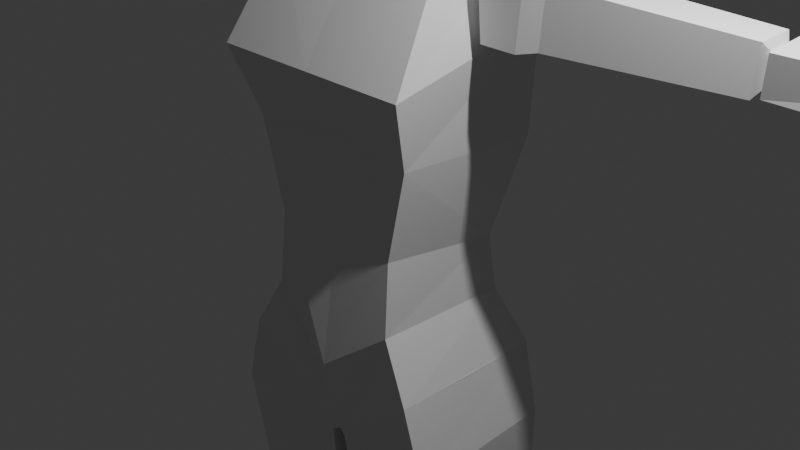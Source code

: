 # Source: femaleTemplate.blend  (saved by Blender 4.0.36; exported with 4.5.12 LTS)
import bpy
from mathutils import Matrix  # noqa: F401  (used for matrix-valued properties, if any)

bpy.ops.wm.read_factory_settings(use_empty=True)
scene = bpy.context.scene
scene.name = 'Scene'

# ---- collections
col_collection = bpy.data.collections.new('Collection'); scene.collection.children.link(col_collection)

# ---- materials (node trees are filled in below, after node groups)
mat_material = bpy.data.materials.new('Material')
mat_material.alpha_threshold = 0.0
mat_material.use_transparent_shadow = False
mat_material.roughness = 0.5
mat_material.line_color = (0.0, 0.0, 0.0, 1.0)

# ---- material node trees
mat_material.use_nodes = True; mat_material.node_tree.nodes.clear()
_N = mat_material.node_tree.nodes; _L = mat_material.node_tree.links
n0 = _N.new('ShaderNodeOutputMaterial'); n0.name = 'Material Output'; n0.location = (300, 300)
n1 = _N.new('ShaderNodeBsdfPrincipled'); n1.name = 'Principled BSDF'; n1.location = (10, 300)
n1.inputs[3].default_value = 1.45
_L.new(n1.outputs[0], n0.inputs[0])
n0.is_active_output = True

# ---- world
world_world = bpy.data.worlds.new('World'); scene.world = world_world
world_world.use_nodes = True; world_world.node_tree.nodes.clear()
_N = world_world.node_tree.nodes; _L = world_world.node_tree.links
n0 = _N.new('ShaderNodeOutputWorld'); n0.name = 'World Output'; n0.location = (300, 300)
n1 = _N.new('ShaderNodeBackground'); n1.name = 'Background'; n1.location = (10, 300)
n1.inputs[0].default_value = (0.05088, 0.05088, 0.05088, 1.0)
_L.new(n1.outputs[0], n0.inputs[0])
n0.is_active_output = True
world_world.color = (0.05088, 0.05088, 0.05088)
world_world.use_sun_shadow = False
world_world.sun_shadow_jitter_overblur = 0.0

# ---- cameras
cam_camera = bpy.data.cameras.new('Camera')
cam_camera.clip_end = 100.0
cam_camera.ortho_scale = 7.314

# ---- lights
light_light = bpy.data.lights.new('Light', 'POINT')
light_light.transmission_factor = 0.0
light_light.use_soft_falloff = False
light_light.energy = 1000.0
light_light.shadow_soft_size = 0.1
light_light.shadow_maximum_resolution = 0.006
light_light.use_absolute_resolution = True

# ---- meshes
me_cube = bpy.data.meshes.new('Cube')
me_cube.from_pydata([(1.007, 0.8695, 0.4378), (0.7637, 0.6479, -0.6506), (1.007, -0.7588, 0.5251), (0.7637, -0.7317, -0.458), (0.0, -1.01, 1.259), (0.0, 0.9601, 1.641), (1.169, -1.01, 1.259), (1.169, 0.7625, 1.641), (0.0, 0.8695, -0.9554), (0.0, -0.7588, 0.6841), (0.0, -0.7317, -0.6155), (0.0, 0.7449, 0.1487), (0.0, 0.6217, 2.49), (0.0, -0.3919, 2.244), (1.002, -0.3919, 2.271), (1.002, 0.6217, 2.383), (0.0, -0.7249, -2.723), (1.132, -0.8734, -1.841), (1.132, 0.8945, -1.841), (0.0, 0.7145, -2.426), (0.7904, -0.7965, -1.241), (0.8284, 0.693, -1.241), (0.0, 1.069, -2.013), (0.0, -0.9145, -1.845), (-1.007, 0.8695, 0.4378), (-0.7637, 0.6479, -0.6506), (-1.007, -0.7588, 0.5251), (-0.7637, -0.7317, -0.458), (-1.169, -1.01, 1.259), (-1.169, 0.7625, 1.641), (-1.002, -0.3919, 2.271), (-1.002, 0.6217, 2.383), (-1.132, -0.8734, -1.841), (-1.132, 0.8945, -1.841), (-0.7904, -0.7965, -1.241), (-0.8284, 0.693, -1.241)], [], [(4, 6, 14, 13), (9, 2, 6, 4), (21, 20, 17, 18), (1, 0, 2, 3), (8, 11, 0, 1), (15, 12, 13, 14), (0, 11, 5, 7), (3, 2, 9, 10), (2, 0, 7, 6), (6, 7, 15, 14), (7, 5, 12, 15), (19, 18, 17, 16), (22, 21, 18), (20, 23, 16, 17), (3, 10, 23, 20), (8, 1, 22), (1, 3, 20, 21), (18, 19, 22), (22, 1, 21), (4, 13, 30, 28), (9, 4, 28, 26), (35, 33, 32, 34), (25, 27, 26, 24), (8, 25, 24, 11), (31, 30, 13, 12), (24, 29, 5, 11), (27, 10, 9, 26), (26, 28, 29, 24), (28, 30, 31, 29), (29, 31, 12, 5), (19, 16, 32, 33), (22, 33, 35), (34, 32, 16, 23), (27, 34, 23, 10), (8, 22, 25), (25, 35, 34, 27), (33, 22, 19), (22, 35, 25)])
_uv = me_cube.uv_layers.new(name='UVMap')
_uv.uv.foreach_set('vector', [0.625, 0.8767, 0.625, 0.739, 0.625, 0.7445, 0.625, 0.8688, 0.625, 0.875, 0.625, 0.7665, 0.625, 0.7493, 0.625, 0.8752, 0.375, 0.5543, 0.375, 0.7405, 0.375, 0.7498, 0.375, 0.5288, 0.3997, 0.5599, 0.6156, 0.5325, 0.6315, 0.736, 0.436, 0.7324, 0.4226, 0.3892, 0.5766, 0.3848, 0.6165, 0.4901, 0.4, 0.4973, 0.6314, 0.5631, 0.7564, 0.5631, 0.7531, 0.6916, 0.6299, 0.6898, 0.625, 0.4836, 0.625, 0.3752, 0.625, 0.3754, 0.625, 0.4999, 0.4496, 0.7654, 0.629, 0.7654, 0.6495, 0.8796, 0.4908, 0.8757, 0.625, 0.7357, 0.625, 0.5321, 0.625, 0.5455, 0.625, 0.7671, 0.625, 0.7671, 0.625, 0.5455, 0.625, 0.563, 0.625, 0.6898, 0.625, 0.5151, 0.625, 0.3768, 0.625, 0.3822, 0.625, 0.506, 0.2737, 0.5508, 0.3831, 0.5298, 0.3827, 0.7505, 0.2533, 0.7302, 0.375, 0.3861, 0.375, 0.498, 0.375, 0.5176, 0.375, 0.7601, 0.375, 0.8649, 0.375, 0.8746, 0.375, 0.7346, 0.375, 0.7456, 0.375, 0.8532, 0.375, 0.8665, 0.375, 0.7608, 0.375, 0.3949, 0.375, 0.4987, 0.375, 0.3776, 0.375, 0.5598, 0.375, 0.7323, 0.375, 0.7404, 0.375, 0.5542, 0.375, 0.517, 0.375, 0.388, 0.375, 0.3862, 0.375, 0.3821, 0.375, 0.499, 0.375, 0.4979, 0.625, 0.8767, 0.625, 0.8688, 0.625, 0.7445, 0.625, 0.739, 0.625, 0.875, 0.625, 0.8752, 0.625, 0.7493, 0.625, 0.7665, 0.375, 0.5543, 0.375, 0.5288, 0.375, 0.7498, 0.375, 0.7405, 0.3997, 0.5599, 0.436, 0.7324, 0.6315, 0.736, 0.6156, 0.5325, 0.4226, 0.3892, 0.4, 0.4973, 0.6165, 0.4901, 0.5766, 0.3848, 0.6314, 0.5631, 0.6299, 0.6898, 0.7531, 0.6916, 0.7564, 0.5631, 0.625, 0.4836, 0.625, 0.4999, 0.625, 0.3754, 0.625, 0.3752, 0.4496, 0.7654, 0.4908, 0.8757, 0.6495, 0.8796, 0.629, 0.7654, 0.625, 0.7357, 0.625, 0.7671, 0.625, 0.5455, 0.625, 0.5321, 0.625, 0.7671, 0.625, 0.6898, 0.625, 0.563, 0.625, 0.5455, 0.625, 0.5151, 0.625, 0.506, 0.625, 0.3822, 0.625, 0.3768, 0.2737, 0.5508, 0.2533, 0.7302, 0.3827, 0.7505, 0.3831, 0.5298, 0.375, 0.3861, 0.375, 0.5176, 0.375, 0.498, 0.375, 0.7601, 0.375, 0.7346, 0.375, 0.8746, 0.375, 0.8649, 0.375, 0.7456, 0.375, 0.7608, 0.375, 0.8665, 0.375, 0.8532, 0.375, 0.3949, 0.375, 0.3776, 0.375, 0.4987, 0.375, 0.5598, 0.375, 0.5542, 0.375, 0.7404, 0.375, 0.7323, 0.375, 0.517, 0.375, 0.3862, 0.375, 0.388, 0.375, 0.3821, 0.375, 0.4979, 0.375, 0.499])
me_cube.materials.append(mat_material)
me_cube.use_mirror_vertex_groups = False
me_cube.update()
me_cube_001 = bpy.data.meshes.new('Cube.001')
me_cube_001.from_pydata([(-0.2442, 1.133, 5.976), (-0.02224, 0.8815, 6.149), (-0.1901, 2.364, 5.653), (0.04788, 2.095, 5.838), (-0.1621, -1.681, -3.454), (0.1764, -1.948, -2.801), (-0.07326, 0.1283, -4.179), (0.2896, -0.1578, -3.479), (-0.1096, 1.784, 6.461), (0.08439, -1.404, -4.316), (-0.09942, 0.6894, -1.444), (0.2187, 0.3245, -1.219), (-0.174, -0.9175, -0.9618), (0.1228, -1.258, -0.7525), (0.2676, 0.1987, -2.018), (-0.1876, -1.23, -1.71), (-0.1013, 0.6218, -2.278), (0.1566, -1.624, -1.467)], [], [(0, 1, 8), (16, 14, 7, 6), (6, 9, 4), (12, 13, 1, 0), (16, 6, 4, 15), (11, 3, 1, 13), (14, 11, 13, 17), (3, 2, 8), (8, 1, 3), (8, 2, 0), (4, 9, 5), (5, 9, 7), (7, 9, 6), (2, 10, 12, 0), (15, 17, 13, 12), (2, 3, 11, 10), (4, 5, 17, 15), (7, 14, 17, 5), (10, 16, 15, 12), (10, 11, 14, 16)])
_uv = me_cube_001.uv_layers.new(name='UVMap')
_uv.uv.foreach_set('vector', [1.711, 0.3364, 1.741, 0.3069, 1.741, 0.4098, 0.6182, 0.4015, 0.6531, 0.43, 0.4723, 0.4624, 0.3828, 0.445, 0.04922, 0.5139, 0.01839, 0.7023, 0.009852, 0.7228, 0.7852, 0.9011, 0.8132, 0.8782, 1.67, 1.053, 1.647, 1.07, 0.229, 0.4908, 0.2643, 0.5554, 0.2268, 0.7786, 0.1944, 0.7195, 0.7229, 0.5284, 0.8547, 0.2966, 0.8761, 0.4467, 0.7521, 0.724, 0.6896, 0.5398, 0.6633, 0.5205, 0.6534, 0.7139, 0.6779, 0.7625, 1.732, 0.4776, 1.7, 0.5092, 1.739, 0.4069, 1.725, 0.4072, 1.744, 0.308, 1.751, 0.4566, 1.742, 0.4062, 1.677, 0.4877, 1.711, 0.3373, 0.4193, 0.8394, 0.3383, 0.7809, 0.4891, 0.8949, 0.5904, 0.8162, 0.4095, 0.7493, 0.5064, 0.5935, 0.4477, 0.5735, 0.3407, 0.7221, 0.3612, 0.5357, 0.08349, 0.2606, 0.2172, 0.4811, 0.1874, 0.6796, 0.06165, 0.4129, 0.6908, 0.8326, 0.7261, 0.8091, 0.812, 0.8284, 0.7815, 0.8487, 1.6, 0.2276, 1.625, 0.2457, 0.7524, 0.4064, 0.7223, 0.3818, 0.4762, 0.8473, 0.5598, 0.831, 0.7248, 0.8605, 0.6923, 0.8871, 0.6741, 0.5924, 0.7015, 0.5456, 0.7354, 0.771, 0.7104, 0.8135, 0.164, 0.4841, 0.2031, 0.4931, 0.1729, 0.7227, 0.1383, 0.6834, 0.6465, 0.3852, 0.6863, 0.3802, 0.6055, 0.3966, 0.5593, 0.4024])
me_cube_001.update()
me_cube_002 = bpy.data.meshes.new('Cube.002')
me_cube_002.from_pydata([(-0.9868, -0.5431, -0.4468), (-0.988, -0.5458, 0.4619), (-0.9875, 0.4762, -0.5399), (-0.9875, 0.4762, 0.5424), (1.002, -0.5608, -0.5735), (1.019, -0.5606, 0.4596), (0.9667, 0.7294, -0.4455), (0.9969, 0.5961, 0.5528), (-1.105, -0.09914, 0.005193), (1.071, 0.03158, -0.01637)], [], [(0, 1, 8), (2, 3, 7, 6), (6, 9, 4), (4, 5, 1, 0), (2, 6, 4, 0), (7, 3, 1, 5), (8, 1, 3), (3, 2, 8), (2, 0, 8), (4, 9, 5), (5, 9, 7), (7, 9, 6)])
_uv = me_cube_002.uv_layers.new(name='UVMap')
_uv.uv.foreach_set('vector', [0.4622, 0.02492, 0.5758, 0.02463, 0.5187, 0.08175, 0.4511, 0.2646, 0.5863, 0.2646, 0.5871, 0.5099, 0.4628, 0.5079, 0.4561, 0.5615, 0.5101, 0.6457, 0.4498, 0.7218, 0.4504, 0.7387, 0.576, 0.7387, 0.5757, 0.9851, 0.4625, 0.9847, 0.14, 0.5994, 0.3805, 0.5686, 0.386, 0.7261, 0.1401, 0.7244, 0.6156, 0.5783, 0.8597, 0.5931, 0.8598, 0.7188, 0.6131, 0.72, 0.5224, 0.08532, 0.5806, 0.02945, 0.5905, 0.1572, 0.5859, 0.1621, 0.4506, 0.1621, 0.5187, 0.09068, 0.4459, 0.1571, 0.4572, 0.0297, 0.5145, 0.08523, 0.4465, 0.7184, 0.5159, 0.6475, 0.5753, 0.7183, 0.5722, 0.7207, 0.5166, 0.6477, 0.5847, 0.5769, 0.5872, 0.5748, 0.516, 0.6403, 0.4627, 0.5586])
me_cube_002.update()
me_cube_003 = bpy.data.meshes.new('Cube.003')
me_cube_003.from_pydata([(0.05826, -0.4546, -0.7053), (-0.06353, -0.4546, 0.5779), (-0.6891, 1.523, -0.7633), (-0.8219, 1.523, 0.6359), (0.8683, -0.2028, -1.064), (0.8683, -0.2028, 0.9363), (0.8683, 1.377, -1.064), (0.8683, 1.377, 0.9363), (1.234, 0.5225, -0.06355), (-1.731, 1.285, 0.07374), (-1.338, -0.443, 0.07374), (-0.2786, -0.931, -0.5075), (-0.2786, -0.931, 0.5779), (0.2955, -1.226, 0.8701), (0.4256, -1.293, -0.6771), (-0.2861, -1.468, 0.1622)], [], [(3, 2, 9), (2, 3, 7, 6), (6, 8, 4), (0, 4, 14, 11), (2, 6, 4, 0), (7, 3, 1, 5), (10, 1, 3, 9), (4, 8, 5), (5, 8, 7), (7, 8, 6), (0, 1, 10), (2, 0, 10, 9), (14, 15, 11), (5, 1, 12, 13), (4, 5, 13, 14), (1, 0, 11, 12), (11, 15, 12), (12, 15, 13), (13, 15, 14)])
_uv = me_cube_003.uv_layers.new(name='UVMap')
_uv.uv.foreach_set('vector', [0.5871, 0.2822, 0.4121, 0.2959, 0.5172, 0.1791, 0.4125, 0.305, 0.5874, 0.2885, 0.625, 0.5, 0.375, 0.5, 0.375, 0.5182, 0.504, 0.625, 0.375, 0.7157, 0.2695, 0.7459, 0.3739, 0.7147, 0.2983, 0.8418, 0.221, 0.8013, 0.1752, 0.5046, 0.375, 0.5182, 0.3759, 0.7154, 0.2711, 0.7495, 0.625, 0.5182, 0.8408, 0.5046, 0.7437, 0.7494, 0.6243, 0.7154, 0.5365, 0.002323, 0.6743, -0.003853, 0.6359, 0.2404, 0.5059, 0.2193, 0.375, 0.7117, 0.5, 0.6192, 0.625, 0.7117, 0.625, 0.7157, 0.4961, 0.625, 0.625, 0.5182, 0.625, 0.5182, 0.5, 0.6296, 0.375, 0.5182, 0.418, 0.8885, 0.5784, 0.9388, 0.5172, 1.057, 0.1305, 0.509, 0.1468, 0.7523, 0.07683, 0.7484, 0.06403, 0.5309, 0.4115, 0.8674, 0.4921, 0.9595, 0.4286, 0.9376, 0.6259, 0.7153, 0.7456, 0.7455, 0.7718, 0.8034, 0.6999, 0.8398, 0.3748, 0.7117, 0.6247, 0.7121, 0.6155, 0.8098, 0.422, 0.8085, 0.5753, 1.062, 0.4148, 1.027, 0.4401, 1.018, 0.5755, 1.05, 0.4445, 0.9743, 0.5282, 0.967, 0.5802, 0.9743, 0.5878, 0.9278, 0.5359, 0.938, 0.6123, 0.8625, 0.6159, 0.8569, 0.5274, 0.9212, 0.4225, 0.8455])
me_cube_003.update()
me_cube_004 = bpy.data.meshes.new('Cube.004')
me_cube_004.from_pydata([(-0.05181, -1.76, -5.93), (0.007247, -0.6023, -6.557), (0.1671, -1.965, -5.569), (0.1021, -1.398, -6.635), (-0.2095, -0.384, 1.234), (-0.1303, 1.154, 0.4686), (0.08251, -0.6528, 1.738), (-0.2483, -0.3166, 2.048), (-0.2795, 0.08377, 3.811), (0.09031, -0.6283, 2.633), (-0.1572, 1.461, 1.177), (-0.1909, 1.896, 3.099), (0.2058, 1.127, 1.803), (0.1806, 1.48, 3.264), (0.1827, 0.8659, 1.009), (0.2419, -0.8223, -6.17), (0.06703, -0.3045, 3.964), (-0.05986, 0.7653, 4.611)], [], [(1, 0, 4, 5), (3, 0, 1), (4, 0, 2, 6), (0, 3, 2), (5, 4, 7, 10), (7, 4, 6, 9), (8, 7, 9, 16), (10, 7, 8, 11), (5, 10, 12, 14), (10, 11, 13, 12), (13, 16, 9, 12), (12, 9, 6, 14), (1, 5, 14, 15), (14, 6, 2, 15), (3, 15, 2), (15, 3, 1), (13, 11, 17), (16, 13, 17), (11, 8, 17), (8, 16, 17)])
_uv = me_cube_004.uv_layers.new(name='UVMap')
_uv.uv.foreach_set('vector', [0.08349, 0.2606, 0.06165, 0.4129, 0.1882, 0.6809, 0.2179, 0.4824, 1.742, 0.4062, 1.711, 0.3373, 1.677, 0.4877, 0.7765, 0.8993, 1.647, 1.07, 1.67, 1.053, 0.8045, 0.8764, 1.711, 0.3364, 1.741, 0.4098, 1.741, 0.3069, 0.1658, 0.4854, 0.1402, 0.6847, 0.175, 0.7241, 0.2051, 0.4945, 0.6828, 0.8306, 0.7749, 0.847, 0.8051, 0.8267, 0.7179, 0.807, 0.4653, 0.8453, 0.6817, 0.8852, 0.7143, 0.8586, 0.5488, 0.829, 0.2298, 0.4922, 0.1952, 0.7209, 0.2276, 0.78, 0.2651, 0.5568, 0.655, 0.3835, 0.5688, 0.4005, 0.6153, 0.3947, 0.6951, 0.3785, 0.6292, 0.3994, 0.3938, 0.4429, 0.4832, 0.4604, 0.6641, 0.4279, 0.675, 0.591, 0.7112, 0.8121, 0.7363, 0.7695, 0.7024, 0.5441, 0.6882, 0.5384, 0.6764, 0.761, 0.6522, 0.7126, 0.6621, 0.5193, 1.6, 0.2276, 0.7324, 0.3801, 0.7625, 0.4047, 1.625, 0.2457, 0.7236, 0.5272, 0.7528, 0.7229, 0.8761, 0.4467, 0.8547, 0.2966, 1.725, 0.4072, 1.751, 0.4566, 1.744, 0.308, 1.732, 0.4776, 1.739, 0.4069, 1.7, 0.5092, 0.4481, 0.5687, 0.3617, 0.5323, 0.3406, 0.7231, 0.5958, 0.8146, 0.5118, 0.5919, 0.4103, 0.7491, 0.04922, 0.5149, 0.009853, 0.7238, 0.01839, 0.7022, 0.4127, 0.8339, 0.4811, 0.8882, 0.3363, 0.7792])
me_cube_004.update()
me_cube_005 = bpy.data.meshes.new('Cube.005')
me_cube_005.from_pydata([(1.001, -0.3231, -0.4018), (0.9743, 0.6933, -0.4956), (0.9973, -0.3261, 0.5068), (-0.9798, -0.7801, -0.6182), (1.104, 0.1453, 0.05514), (0.9683, 0.6926, 0.5867), (-1.013, 0.3737, 0.5074), (-0.9812, 0.5139, -0.4895), (-1.003, -0.7843, 0.4139), (-1.068, -0.2052, -0.06473)], [], [(1, 4, 0), (1, 0, 3, 7), (3, 0, 2, 8), (0, 4, 2), (4, 5, 2), (5, 4, 1), (6, 8, 2, 5), (1, 7, 6, 5), (6, 7, 9), (8, 6, 9), (7, 3, 9), (3, 8, 9)])
_uv = me_cube_005.uv_layers.new(name='UVMap')
_uv.uv.foreach_set('vector', [0.4459, 0.1571, 0.5145, 0.08523, 0.4572, 0.0297, 0.14, 0.5994, 0.1401, 0.7244, 0.386, 0.7261, 0.3805, 0.5686, 0.4504, 0.7387, 0.4625, 0.9847, 0.5757, 0.9851, 0.576, 0.7387, 0.4622, 0.02492, 0.5187, 0.08175, 0.5758, 0.02463, 0.5224, 0.08532, 0.5905, 0.1572, 0.5806, 0.02945, 0.5859, 0.1621, 0.5187, 0.09068, 0.4506, 0.1621, 0.6156, 0.5783, 0.6131, 0.72, 0.8598, 0.7188, 0.8597, 0.5931, 0.4511, 0.2646, 0.4628, 0.5079, 0.5871, 0.5099, 0.5863, 0.2646, 0.5872, 0.5748, 0.4627, 0.5586, 0.516, 0.6403, 0.5722, 0.7207, 0.5847, 0.5769, 0.5166, 0.6477, 0.4561, 0.5615, 0.4498, 0.7218, 0.5101, 0.6457, 0.4465, 0.7184, 0.5753, 0.7183, 0.5159, 0.6475])
me_cube_005.update()
me_cube_006 = bpy.data.meshes.new('Cube.006')
me_cube_006.from_pydata([(-0.01986, -0.4552, -0.7073), (0.689, 1.533, -0.7281), (0.04877, -0.4537, 0.5808), (-0.8192, -0.216, -1.107), (1.342, -0.4221, 0.1421), (0.318, -0.9263, -0.4922), (0.2732, -0.9267, 0.592), (-0.371, -1.299, -0.6974), (0.3087, -1.463, 0.1774), (-0.3063, -1.23, 0.8547), (-0.9018, -0.2167, 0.8911), (-0.9337, 1.363, 0.8903), (-1.24, 0.5032, -0.1267), (-0.8511, 1.363, -1.108), (0.7638, 1.535, 0.6763), (1.7, 1.312, 0.1613)], [], [(1, 15, 4, 0), (1, 0, 3, 13), (2, 6, 5, 0), (0, 4, 2), (0, 5, 7, 3), (5, 6, 8), (7, 5, 8), (9, 7, 8), (6, 9, 8), (3, 7, 9, 10), (10, 9, 6, 2), (10, 11, 12), (11, 10, 2, 14), (3, 10, 12), (11, 13, 12), (13, 3, 12), (1, 13, 11, 14), (4, 15, 14, 2), (14, 15, 1)])
_uv = me_cube_006.uv_layers.new(name='UVMap')
_uv.uv.foreach_set('vector', [0.1305, 0.509, 0.06403, 0.5309, 0.07683, 0.7484, 0.1468, 0.7523, 0.1752, 0.5046, 0.2711, 0.7495, 0.3759, 0.7154, 0.375, 0.5182, 0.5753, 1.062, 0.5755, 1.05, 0.4401, 1.018, 0.4148, 1.027, 0.418, 0.8885, 0.5172, 1.057, 0.5784, 0.9388, 0.2695, 0.7459, 0.221, 0.8013, 0.2983, 0.8418, 0.3739, 0.7147, 0.4445, 0.9743, 0.5802, 0.9743, 0.5282, 0.967, 0.4115, 0.8674, 0.4286, 0.9376, 0.4921, 0.9595, 0.6159, 0.8569, 0.4225, 0.8455, 0.5274, 0.9212, 0.5878, 0.9278, 0.6123, 0.8625, 0.5359, 0.938, 0.3748, 0.7117, 0.422, 0.8085, 0.6155, 0.8098, 0.6247, 0.7121, 0.6259, 0.7153, 0.6999, 0.8398, 0.7718, 0.8034, 0.7456, 0.7455, 0.625, 0.7157, 0.625, 0.5182, 0.4961, 0.625, 0.625, 0.5182, 0.6243, 0.7154, 0.7437, 0.7494, 0.8408, 0.5046, 0.375, 0.7117, 0.625, 0.7117, 0.5, 0.6192, 0.625, 0.5182, 0.375, 0.5182, 0.5, 0.6296, 0.375, 0.5182, 0.375, 0.7157, 0.504, 0.625, 0.4125, 0.305, 0.375, 0.5, 0.625, 0.5, 0.5874, 0.2885, 0.5365, 0.002323, 0.5059, 0.2193, 0.6359, 0.2404, 0.6743, -0.003853, 0.5871, 0.2822, 0.5172, 0.1791, 0.4121, 0.2959])
me_cube_006.update()
me_cube_007 = bpy.data.meshes.new('Cube.007')
me_cube_007.from_pydata([(-0.2938, -0.8896, 1.12), (-0.04177, -0.8812, 1.629), (-0.194, 0.7772, 1.127), (0.05552, 0.8599, 1.576), (0.9572, -0.855, 1.001), (1.05, -0.8379, 1.033), (0.939, 0.8187, 1.011), (1.033, 0.8166, 1.362), (-0.002165, 0.05036, 1.633), (-0.2633, 0.5806, -0.914), (-0.333, -0.5984, -0.8784), (0.8397, 0.5069, -0.9306), (0.7731, -0.6358, -0.896), (0.2562, -0.04593, -1.039)], [], [(0, 1, 3, 2), (2, 3, 7, 6), (6, 7, 5, 4), (4, 5, 1, 0), (4, 0, 10, 12), (7, 8, 5), (5, 8, 1), (1, 8, 3), (3, 8, 7), (9, 11, 13), (2, 6, 11, 9), (0, 2, 9, 10), (6, 4, 12, 11), (13, 11, 12), (12, 10, 13), (10, 9, 13)])
_uv = me_cube_007.uv_layers.new(name='UVMap')
_uv.uv.foreach_set('vector', [0.6528, 0.01267, 0.705, 0.01346, 0.7172, 0.2124, 0.6685, 0.2055, 0.6462, 0.351, 0.6968, 0.3818, 0.6536, 0.4912, 0.6316, 0.4917, 0.6222, 0.5231, 0.6545, 0.5228, 0.6305, 0.7298, 0.6221, 0.7319, 0.6257, 0.756, 0.6298, 0.7444, 0.7035, 0.8802, 0.6401, 0.9115, 0.6257, 0.756, 0.6401, 0.9115, 0.391, 0.9148, 0.3905, 0.7774, 0.6354, 0.5295, 0.7555, 0.6109, 0.6202, 0.7298, 0.624, 0.7352, 0.7697, 0.6294, 0.7654, 0.7258, 0.7442, 0.7359, 0.7516, 0.6324, 0.7579, 0.5424, 0.7432, 0.5351, 0.7574, 0.6081, 0.652, 0.5111, 0.24, 0.5629, 0.3753, 0.5713, 0.3035, 0.6401, 0.645, 0.3502, 0.6316, 0.4917, 0.4184, 0.4795, 0.4223, 0.3424, 0.6515, 0.01267, 0.6671, 0.2056, 0.48, 0.1944, 0.4727, 0.05749, 0.6222, 0.5231, 0.6221, 0.7319, 0.4061, 0.707, 0.4027, 0.5645, 0.2945, 0.6303, 0.3663, 0.5615, 0.3572, 0.7039, 0.3673, 0.6949, 0.2315, 0.6909, 0.3046, 0.6212, 0.2408, 0.7011, 0.2504, 0.5542, 0.3139, 0.6314])
me_cube_007.update()
me_cube_008 = bpy.data.meshes.new('Cube.008')
me_cube_008.from_pydata([(-0.9727, -1.166, -1.029), (-0.4835, -0.587, 2.112), (-0.9699, 0.9631, -1.029), (-0.4348, 0.4148, 2.119), (1.066, -1.107, -1.029), (0.4523, -0.5884, 2.099), (1.093, 0.9203, -1.029), (0.4044, 0.4148, 2.119), (-0.0001157, 0.004862, -1.365), (-0.5168, -1.549, 2.385), (-0.4528, 0.52, 2.368), (0.4855, -1.515, 2.37), (0.4225, 0.52, 2.368), (0.2803, -2.416, 2.434), (-0.3214, -2.378, 2.441), (-0.5933, -0.744, 2.638), (-0.4528, 0.52, 2.598), (0.5621, -0.7045, 2.622), (0.4225, 0.52, 2.598), (0.2803, -2.416, 2.578), (-0.3214, -2.378, 2.586), (-0.6703, -0.08723, 2.644), (-0.6306, -0.0487, 2.343), (0.655, -0.09678, 2.646), (0.5551, -0.05864, 2.332)], [], [(0, 1, 3, 2), (2, 3, 7, 6), (6, 7, 5, 4), (4, 5, 1, 0), (2, 6, 8), (8, 6, 4), (4, 0, 8), (0, 2, 8), (3, 1, 22, 10), (11, 9, 15, 17), (7, 3, 10, 12), (5, 24, 11), (5, 11, 9, 1), (9, 11, 13, 14), (17, 15, 20, 19), (9, 14, 20, 15), (12, 10, 16, 18), (13, 11, 17, 19), (11, 24, 23, 17), (10, 22, 21, 16), (14, 13, 19, 20), (15, 17, 23, 18, 16, 21), (21, 22, 9, 15), (22, 1, 9), (24, 5, 7, 12), (23, 24, 12, 18)])
_uv = me_cube_008.uv_layers.new(name='UVMap')
_uv.uv.foreach_set('vector', [0.3724, -0.02066, 0.7643, 0.05333, 0.7658, 0.178, 0.3725, 0.2453, 0.3735, 0.2538, 0.7666, 0.3209, 0.7665, 0.4258, 0.374, 0.5117, 0.3703, 0.51, 0.766, 0.5772, 0.7638, 0.6998, 0.3708, 0.7633, 0.3698, 0.7423, 0.7611, 0.8173, 0.7619, 0.9325, 0.3691, 0.9963, 0.1288, 0.5054, 0.3866, 0.5103, 0.25, 0.627, 0.2476, 0.6244, 0.3847, 0.51, 0.3817, 0.7633, 0.3832, 0.7613, 0.1284, 0.768, 0.25, 0.622, 0.129, 0.7707, 0.1293, 0.5046, 0.2524, 0.6244, 0.7419, 0.176, 0.7294, 0.0539, 0.7611, 0.1154, 0.7648, 0.1873, 0.7007, 0.8185, 0.7005, 0.9418, 0.7005, 0.9483, 0.7008, 0.8062, 0.752, 0.4257, 0.752, 0.3208, 0.7822, 0.3185, 0.7822, 0.4279, 0.7448, 0.703, 0.7679, 0.6404, 0.7782, 0.8152, 0.0, 0.0, 0.0, 0.0, 0.0, 0.0, 0.0, 0.0, 0.704, -0.004544, 0.702, 0.6569, 0.7017, 0.5056, 0.7035, 0.06873, 0.7008, 0.806, 0.7005, 0.9482, 0.7005, 0.9215, 0.7007, 0.8477, 0.7913, -0.0623, 0.8005, -0.1669, 0.8166, -0.1659, 0.82, 0.03845, 0.7952, 0.4279, 0.7953, 0.3185, 0.8232, 0.3184, 0.8232, 0.4278, 0.8051, 0.9206, 0.7927, 0.8092, 0.8192, 0.7104, 0.8213, 0.92, 0.7888, 0.8095, 0.7864, 0.6371, 0.8241, 0.6399, 0.8191, 0.7122, 0.7913, 0.1928, 0.79, 0.1218, 0.8258, 0.1173, 0.8182, 0.1939, 0.7999, 0.9152, 0.8001, 0.8412, 0.8177, 0.8412, 0.8175, 0.9152, 0.0, 0.0, 0.0, 0.0, 0.0, 0.0, 0.0, 0.0, 0.0, 0.0, 0.0, 0.0, 0.8196, 0.1194, 0.7871, 0.1212, 0.7852, -0.06036, 0.8162, 0.03948, 0.7568, 0.1085, 0.7359, 0.0453, 0.7704, -0.07245, 0.7563, 0.6372, 0.7291, 0.6978, 0.7408, 0.5783, 0.7627, 0.567, 0.8263, 0.6402, 0.7873, 0.6331, 0.7909, 0.5637, 0.8181, 0.5632])
me_cube_008.update()
me_cube_009 = bpy.data.meshes.new('Cube.009')
me_cube_009.from_pydata([(2.381, -1.047, 1.067), (2.473, 0.6202, 1.075), (2.178, -1.012, 1.585), (1.134, -0.8654, 0.9974), (2.271, -0.7517, -0.9297), (2.333, 0.4277, -0.9652), (1.169, -0.6591, -0.9038), (1.736, -0.133, -1.068), (1.23, 0.4839, -0.9383), (1.343, 0.7949, 1.003), (1.281, 0.802, 1.357), (2.275, 0.7292, 1.533), (1.046, -0.8377, 1.033), (2.237, -0.08376, 1.557)], [], [(0, 4, 5, 1), (0, 1, 11, 2), (3, 0, 2, 12), (3, 6, 4, 0), (4, 7, 5), (6, 7, 4), (7, 6, 8), (5, 7, 8), (1, 5, 8, 9), (9, 8, 6, 3), (1, 9, 10, 11), (9, 3, 12, 10), (11, 10, 13), (10, 12, 13), (2, 11, 13), (12, 2, 13)])
_uv = me_cube_009.uv_layers.new(name='UVMap')
_uv.uv.foreach_set('vector', [0.6515, 0.01267, 0.4728, 0.05748, 0.48, 0.1944, 0.6671, 0.2056, 0.6528, 0.01267, 0.6685, 0.2055, 0.7172, 0.2124, 0.705, 0.01346, 0.6257, 0.756, 0.6401, 0.9115, 0.7035, 0.8802, 0.6298, 0.7444, 0.6257, 0.756, 0.3905, 0.7774, 0.391, 0.9148, 0.6401, 0.9115, 0.2426, 0.7012, 0.3157, 0.6315, 0.2522, 0.5543, 0.3694, 0.695, 0.3066, 0.6213, 0.2335, 0.691, 0.2963, 0.6304, 0.3591, 0.704, 0.3681, 0.5616, 0.2421, 0.563, 0.3056, 0.6402, 0.3774, 0.5714, 0.645, 0.3502, 0.4223, 0.3424, 0.4184, 0.4795, 0.6316, 0.4917, 0.6222, 0.5231, 0.4026, 0.5645, 0.4061, 0.707, 0.6221, 0.7319, 0.6462, 0.351, 0.6316, 0.4917, 0.6536, 0.4912, 0.6968, 0.3818, 0.6222, 0.5231, 0.6221, 0.7319, 0.6305, 0.7298, 0.6545, 0.5228, 0.7432, 0.5351, 0.652, 0.5111, 0.7578, 0.6095, 0.6354, 0.5295, 0.6202, 0.7298, 0.7562, 0.6118, 0.7442, 0.7359, 0.7579, 0.5424, 0.7516, 0.6326, 0.624, 0.7352, 0.7654, 0.7258, 0.7686, 0.6283])
me_cube_009.update()
me_cube_010 = bpy.data.meshes.new('Cube.010')
me_cube_010.from_pydata([(3.847, -1.166, -1.029), (3.844, 0.9631, -1.029), (3.357, -0.587, 2.112), (1.807, -1.107, -1.029), (2.874, 0.004862, -1.365), (1.781, 0.9203, -1.029), (2.47, 0.4148, 2.119), (3.309, 0.4148, 2.119), (2.422, -0.5884, 2.099), (2.451, 0.52, 2.368), (3.327, 0.52, 2.368), (2.451, 0.52, 2.598), (2.319, -0.05864, 2.332), (2.388, -1.515, 2.37), (2.219, -0.09678, 2.646), (2.312, -0.7045, 2.622), (3.467, -0.744, 2.638), (2.594, -2.416, 2.578), (3.195, -2.378, 2.586), (2.594, -2.416, 2.434), (3.195, -2.378, 2.441), (3.391, -1.549, 2.385), (3.505, -0.0487, 2.343), (3.544, -0.08723, 2.644), (3.327, 0.52, 2.598)], [], [(0, 4, 1), (0, 1, 7, 2), (3, 0, 2, 8), (3, 4, 0), (1, 4, 5), (4, 3, 5), (1, 5, 6, 7), (5, 3, 8, 6), (6, 9, 10, 7), (12, 9, 6, 8), (9, 11, 24, 10), (14, 11, 9, 12), (13, 15, 14, 12), (8, 13, 12), (16, 23, 24, 11, 14, 15), (13, 15, 16, 21), (15, 17, 18, 16), (19, 17, 15, 13), (20, 18, 17, 19), (21, 20, 19, 13), (21, 16, 18, 20), (8, 2, 21, 13), (22, 21, 2), (23, 16, 21, 22), (10, 24, 23, 22), (7, 10, 22, 2)])
_uv = me_cube_010.uv_layers.new(name='UVMap')
_uv.uv.foreach_set('vector', [0.129, 0.7707, 0.2524, 0.6244, 0.1293, 0.5046, 0.3724, -0.02066, 0.3725, 0.2453, 0.7658, 0.178, 0.7643, 0.05333, 0.3698, 0.7423, 0.3691, 0.9963, 0.7619, 0.9325, 0.7611, 0.8173, 0.3832, 0.7613, 0.25, 0.622, 0.1284, 0.768, 0.1288, 0.5054, 0.25, 0.627, 0.3866, 0.5103, 0.2476, 0.6244, 0.3817, 0.7633, 0.3847, 0.51, 0.3735, 0.2538, 0.374, 0.5117, 0.7665, 0.4258, 0.7666, 0.3209, 0.3703, 0.51, 0.3708, 0.7633, 0.7638, 0.6998, 0.766, 0.5772, 0.752, 0.4257, 0.7822, 0.4279, 0.7822, 0.3185, 0.752, 0.3208, 0.7563, 0.6372, 0.7627, 0.567, 0.7408, 0.5783, 0.7291, 0.6978, 0.7952, 0.4279, 0.8232, 0.4278, 0.8232, 0.3184, 0.7953, 0.3185, 0.8263, 0.6402, 0.8181, 0.5632, 0.7909, 0.5637, 0.7873, 0.6331, 0.7888, 0.8095, 0.8191, 0.7122, 0.8241, 0.6399, 0.7864, 0.6371, 0.7448, 0.703, 0.7782, 0.8152, 0.7679, 0.6404, 0.0, 0.0, 0.0, 0.0, 0.0, 0.0, 0.0, 0.0, 0.0, 0.0, 0.0, 0.0, 0.7007, 0.8185, 0.7008, 0.8062, 0.7005, 0.9483, 0.7005, 0.9418, 0.7008, 0.806, 0.7007, 0.8477, 0.7005, 0.9215, 0.7005, 0.9482, 0.8051, 0.9206, 0.8213, 0.92, 0.8192, 0.7104, 0.7927, 0.8092, 0.7999, 0.9152, 0.8175, 0.9152, 0.8177, 0.8412, 0.8001, 0.8412, 0.704, -0.004544, 0.7035, 0.06873, 0.7017, 0.5056, 0.702, 0.6569, 0.7913, -0.0623, 0.82, 0.03845, 0.8166, -0.1659, 0.8005, -0.1669, 0.0, 0.0, 0.0, 0.0, 0.0, 0.0, 0.0, 0.0, 0.7568, 0.1085, 0.7704, -0.07245, 0.7359, 0.0453, 0.8196, 0.1194, 0.8162, 0.03948, 0.7852, -0.06036, 0.7871, 0.1212, 0.7913, 0.1928, 0.8182, 0.1939, 0.8258, 0.1173, 0.79, 0.1218, 0.7419, 0.176, 0.7648, 0.1873, 0.7611, 0.1154, 0.7294, 0.0539])
me_cube_010.update()
me_cube_011 = bpy.data.meshes.new('Cube.011')
me_cube_011.from_pydata([(0.0, -0.6364, -0.6515), (0.0, -0.6364, 0.03535), (-0.6499, 0.03786, -0.4692), (-0.6499, 0.03786, 0.1676), (0.6499, 0.03786, -0.4692), (0.6499, 0.03786, 0.1676), (0.0, 0.5243, -0.3682), (0.0, 0.5243, 0.2686)], [], [(0, 1, 3, 2), (3, 5, 7), (4, 5, 1, 0), (2, 4, 0), (5, 3, 1), (2, 3, 7, 6), (5, 4, 6, 7), (4, 2, 6)])
_uv = me_cube_011.uv_layers.new(name='UVMap')
_uv.uv.foreach_set('vector', [0.4186, 0.05433, 0.5044, 0.05433, 0.5209, 0.148, 0.4413, 0.148, 0.7584, 0.6272, 0.596, 0.6272, 0.7798, 0.5713, 0.4413, 0.602, 0.5209, 0.602, 0.5044, 0.6957, 0.4186, 0.6957, 0.1086, 0.6203, 0.2711, 0.6203, 0.1484, 0.7033, 0.6094, 0.6186, 0.7719, 0.6186, 0.6485, 0.7029, 0.4413, 0.148, 0.5209, 0.148, 0.5336, 0.1851, 0.454, 0.1851, 0.5209, 0.602, 0.4413, 0.602, 0.454, 0.5649, 0.5336, 0.5649, 0.2711, 0.6203, 0.1086, 0.6203, 0.2904, 0.5686])
me_cube_011.update()
me_plane_001 = bpy.data.meshes.new('Plane.001')
me_plane_001.from_pydata([(0.567, -0.4174, -0.3555), (0.4232, -0.4174, -0.6697), (0.0, -0.7046, -0.07748), (0.0, 0.5225, -0.05925), (0.0, -0.2078, 0.1003), (0.0, -0.1703, -0.01367), (0.5147, 0.4369, -0.4057), (0.3709, 0.4369, -0.6908), (0.5408, 0.009732, -0.3806), (0.397, 0.009732, -0.7027), (0.0, 0.5225, -0.8477), (0.0, -0.3493, -0.841), (0.0, -0.09183, -0.8443), (0.0, 0.2153, -0.846), (0.0, 0.5474, -0.4968), (0.2176, 0.511, -0.4807), (0.3467, 0.4648, -0.2926)], [], [(2, 0, 4), (4, 0, 5), (0, 8, 6, 5), (6, 3, 5), (2, 1, 0), (0, 1, 8), (9, 8, 1), (8, 9, 6), (6, 9, 7), (3, 16, 15), (10, 14, 15, 7), (11, 12, 1), (9, 1, 12), (12, 13, 9), (10, 7, 13), (9, 13, 7), (15, 14, 3), (15, 16, 6, 7), (1, 2, 11)])
_uv = me_plane_001.uv_layers.new(name='UVMap')
_uv.uv.foreach_set('vector', [0.0, 0.0, 0.0, 0.0, 0.0, 0.0, 0.0, 0.0, 0.0, 0.0, 0.0, 0.0, 0.0, 0.0, 0.0, 0.0, 0.0, 0.0, 0.0, 0.0, 0.0, 0.0, 0.0, 0.0, 0.0, 0.0, 0.0, 0.0, 0.0, 0.0, 0.0, 0.0, 0.0, 0.0, 0.0, 0.0, 0.0, 0.0, 0.0, 0.0, 0.0, 0.0, 0.0, 0.0, 0.0, 0.0, 0.0, 0.0, 0.0, 0.0, 0.0, 0.0, 0.0, 0.0, 0.0, 0.0, 0.0, 0.0, 0.0, 0.0, 0.0, 0.0, 0.0, 0.0, 0.0, 0.0, 0.0, 0.0, 0.0, 0.0, 0.0, 0.0, 0.0, 0.0, 0.0, 0.0, 0.0, 0.0, 0.0, 0.0, 0.0, 0.0, 0.0, 0.0, 0.0, 0.0, 0.0, 0.0, 0.0, 0.0, 0.0, 0.0, 0.0, 0.0, 0.0, 0.0, 0.0, 0.0, 0.0, 0.0, 0.0, 0.0, 0.0, 0.0, 0.0, 0.0, 0.0, 0.0, 0.0, 0.0, 0.0, 0.0, 0.0, 0.0, 0.0, 0.0, 0.0, 0.0, 0.0, 0.0])
me_plane_001.update()

# ---- objects
ob_torso = bpy.data.objects.new('Torso', me_cube)
ob_light = bpy.data.objects.new('Light', light_light)
ob_camera = bpy.data.objects.new('Camera', cam_camera)
ob_bicep = bpy.data.objects.new('Bicep', me_cube_001)
ob_forearm = bpy.data.objects.new('Forearm', me_cube_002)
ob_hand = bpy.data.objects.new('Hand', me_cube_003)
ob_bicep_001 = bpy.data.objects.new('Bicep.001', me_cube_004)
ob_forearm_001 = bpy.data.objects.new('Forearm.001', me_cube_005)
ob_hand_001 = bpy.data.objects.new('Hand.001', me_cube_006)
ob_cube = bpy.data.objects.new('Cube', me_cube_007)
ob_cube_001 = bpy.data.objects.new('Cube.001', me_cube_008)
ob_cube_002 = bpy.data.objects.new('Cube.002', me_cube_009)
ob_cube_003 = bpy.data.objects.new('Cube.003', me_cube_010)
ob_cube_004 = bpy.data.objects.new('Cube.004', me_cube_011)
ob_plane = bpy.data.objects.new('Plane', me_plane_001)

# ---- transforms, parenting, visibility, modifiers, constraints
ob_torso.location = (-0.002111, -0.1266, 0.5622)
ob_torso.lock_rotations_4d = False
ob_torso.empty_display_type = 'ARROWS'
ob_torso.lineart.crease_threshold = 0.0
ob_light.location = (4.243, -0.8168, 5.904)
ob_light.rotation_euler = (0.6503, 0.05522, 2.014)
ob_light.lock_rotations_4d = False
ob_light.empty_display_type = 'ARROWS'
ob_light.color = (0.0, 0.0, 0.0, 0.0)
ob_light.lineart.crease_threshold = 0.0
ob_camera.location = (7.359, -6.926, 4.958)
ob_camera.rotation_euler = (1.109, 0.0, 0.8149)
ob_camera.lock_rotations_4d = False
ob_camera.empty_display_type = 'ARROWS'
ob_camera.color = (0.0, 0.0, 0.0, 0.0)
ob_camera.display_type = 'WIRE'
ob_camera.lineart.crease_threshold = 0.0
ob_bicep.location = (-2.166, 0.04444, 2.51)
ob_bicep.rotation_euler = (-4.01, 1.299, 5.114)
ob_bicep.scale = (1.718, 0.3341, 0.25)
ob_forearm.location = (-4.808, -0.026, 2.513)
ob_forearm.rotation_euler = (3.089, -0.005922, 0.03938)
ob_forearm.scale = (0.985, 0.3475, 0.3475)
ob_hand.location = (-6.054, 0.04712, 2.486)
ob_hand.rotation_euler = (3.064, -0.0222, 0.01065)
ob_hand.scale = (0.2075, 0.236, 0.1868)
ob_bicep_001.location = (2.166, 0.04444, 2.51)
ob_bicep_001.rotation_euler = (-4.01, 1.299, 5.114)
ob_bicep_001.scale = (1.718, 0.3341, 0.25)
ob_forearm_001.location = (4.808, -0.026, 2.513)
ob_forearm_001.rotation_euler = (3.089, -0.005922, 0.03938)
ob_forearm_001.scale = (0.985, 0.3475, 0.3475)
ob_hand_001.location = (6.054, 0.04712, 2.486)
ob_hand_001.rotation_euler = (3.064, -0.0222, 0.01065)
ob_hand_001.scale = (0.2075, 0.236, 0.1868)
ob_cube.location = (-1.067, 0.0, -3.754)
ob_cube.rotation_euler = (0.0443, -0.03252, 0.05658)
ob_cube.scale = (1.017, 1.003, 1.547)
ob_cube_001.location = (-0.7831, 0.1037, -6.522)
ob_cube_001.scale = (0.5435, 0.5435, -1.109)
ob_cube_002.location = (-1.067, 0.0, -3.754)
ob_cube_002.rotation_euler = (0.0443, -0.03252, 0.05658)
ob_cube_002.scale = (1.017, 1.003, 1.547)
ob_cube_003.location = (-0.7831, 0.1037, -6.522)
ob_cube_003.scale = (0.5435, 0.5435, -1.109)
ob_cube_004.location = (0.0, 0.0, 3.223)
ob_cube_004.scale = (0.6058, 0.6058, 0.6058)
ob_plane.location = (-0.006881, -0.6293, 4.36)
ob_plane.rotation_euler = (1.571, 0.0, 0.0)
ob_plane.scale = (2.06, 2.06, 2.06)
_m = ob_plane.modifiers.new('Mirror', 'MIRROR')

# ---- collection membership
col_collection.objects.link(ob_torso)
col_collection.objects.link(ob_light)
col_collection.objects.link(ob_camera)
col_collection.objects.link(ob_bicep)
col_collection.objects.link(ob_forearm)
col_collection.objects.link(ob_hand)
col_collection.objects.link(ob_bicep_001)
col_collection.objects.link(ob_forearm_001)
col_collection.objects.link(ob_hand_001)
col_collection.objects.link(ob_cube)
col_collection.objects.link(ob_cube_001)
col_collection.objects.link(ob_cube_002)
col_collection.objects.link(ob_cube_003)
col_collection.objects.link(ob_cube_004)
col_collection.objects.link(ob_plane)

# ---- scene / render settings (as saved in the file)
scene.camera = ob_camera
scene.frame_start = 1; scene.frame_end = 250; scene.frame_set(1)
scene.render.engine = 'BLENDER_EEVEE_NEXT'
scene.cycles.sampling_pattern = 'TABULATED_SOBOL'
bpy.context.view_layer.update()

